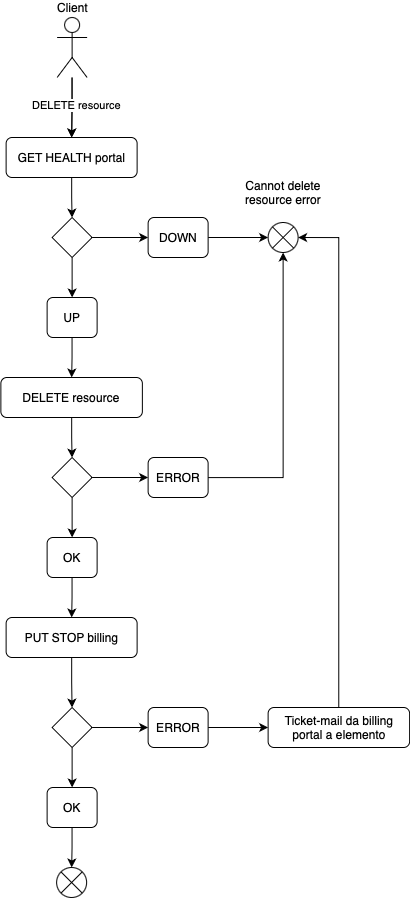

The diagram above was exported from draw.io. Its source (the exported page's mxGraphModel, read from the mxfile embedded in the PNG):
<mxGraphModel dx="1822" dy="1245" grid="1" gridSize="10" guides="1" tooltips="1" connect="1" arrows="1" fold="1" page="1" pageScale="1" pageWidth="827" pageHeight="1169" math="0" shadow="0">
  <root>
    <mxCell id="0" />
    <mxCell id="1" parent="0" />
    <mxCell id="2" value="" style="edgeStyle=orthogonalEdgeStyle;rounded=0;orthogonalLoop=1;jettySize=auto;html=1;" edge="1" source="3" target="6" parent="1">
      <mxGeometry relative="1" as="geometry" />
    </mxCell>
    <mxCell id="3" value="GET HEALTH portal" style="rounded=1;whiteSpace=wrap;html=1;" vertex="1" parent="1">
      <mxGeometry x="102.62" y="1390" width="131" height="40" as="geometry" />
    </mxCell>
    <mxCell id="4" value="" style="edgeStyle=orthogonalEdgeStyle;rounded=0;orthogonalLoop=1;jettySize=auto;html=1;" edge="1" source="6" target="12" parent="1">
      <mxGeometry relative="1" as="geometry" />
    </mxCell>
    <mxCell id="5" value="" style="edgeStyle=orthogonalEdgeStyle;rounded=0;orthogonalLoop=1;jettySize=auto;html=1;" edge="1" source="6" target="14" parent="1">
      <mxGeometry relative="1" as="geometry" />
    </mxCell>
    <mxCell id="6" value="" style="rhombus;whiteSpace=wrap;html=1;" vertex="1" parent="1">
      <mxGeometry x="148.62" y="1470" width="40" height="40" as="geometry" />
    </mxCell>
    <mxCell id="7" value="" style="edgeStyle=orthogonalEdgeStyle;rounded=0;orthogonalLoop=1;jettySize=auto;html=1;" edge="1" source="10" target="3" parent="1">
      <mxGeometry relative="1" as="geometry" />
    </mxCell>
    <mxCell id="8" value="" style="edgeStyle=orthogonalEdgeStyle;rounded=0;orthogonalLoop=1;jettySize=auto;html=1;" edge="1" source="10" target="3" parent="1">
      <mxGeometry relative="1" as="geometry" />
    </mxCell>
    <mxCell id="9" value="DELETE resource" style="edgeLabel;html=1;align=center;verticalAlign=middle;resizable=0;points=[];" vertex="1" connectable="0" parent="8">
      <mxGeometry x="-0.1167" y="4" relative="1" as="geometry">
        <mxPoint as="offset" />
      </mxGeometry>
    </mxCell>
    <mxCell id="10" value="Client" style="shape=umlActor;verticalLabelPosition=top;verticalAlign=bottom;html=1;outlineConnect=0;labelPosition=center;align=center;" vertex="1" parent="1">
      <mxGeometry x="153.62" y="1270" width="30" height="60" as="geometry" />
    </mxCell>
    <mxCell id="11" value="" style="edgeStyle=orthogonalEdgeStyle;rounded=0;orthogonalLoop=1;jettySize=auto;html=1;" edge="1" source="12" target="27" parent="1">
      <mxGeometry relative="1" as="geometry" />
    </mxCell>
    <mxCell id="12" value="UP" style="rounded=1;whiteSpace=wrap;html=1;" vertex="1" parent="1">
      <mxGeometry x="143.62" y="1550" width="50" height="40" as="geometry" />
    </mxCell>
    <mxCell id="13" value="" style="edgeStyle=orthogonalEdgeStyle;rounded=0;orthogonalLoop=1;jettySize=auto;html=1;" edge="1" source="14" target="15" parent="1">
      <mxGeometry relative="1" as="geometry" />
    </mxCell>
    <mxCell id="14" value="DOWN" style="rounded=1;whiteSpace=wrap;html=1;" vertex="1" parent="1">
      <mxGeometry x="244.62" y="1470" width="60" height="40" as="geometry" />
    </mxCell>
    <mxCell id="15" value="" style="verticalLabelPosition=middle;verticalAlign=middle;html=1;shape=mxgraph.flowchart.or;labelPosition=right;align=left;strokeColor=light-dark(#000000,#CC0000);" vertex="1" parent="1">
      <mxGeometry x="364.62" y="1475" width="30" height="30" as="geometry" />
    </mxCell>
    <mxCell id="16" value="" style="edgeStyle=orthogonalEdgeStyle;rounded=0;orthogonalLoop=1;jettySize=auto;html=1;" edge="1" source="17" target="21" parent="1">
      <mxGeometry relative="1" as="geometry" />
    </mxCell>
    <mxCell id="17" value="PUT STOP billing" style="rounded=1;whiteSpace=wrap;html=1;" vertex="1" parent="1">
      <mxGeometry x="102.62" y="1870" width="131" height="40" as="geometry" />
    </mxCell>
    <mxCell id="18" value="Cannot delete resource error" style="text;html=1;align=center;verticalAlign=middle;whiteSpace=wrap;rounded=0;" vertex="1" parent="1">
      <mxGeometry x="334.62" y="1420" width="90" height="50" as="geometry" />
    </mxCell>
    <mxCell id="19" value="" style="edgeStyle=orthogonalEdgeStyle;rounded=0;orthogonalLoop=1;jettySize=auto;html=1;" edge="1" source="21" target="23" parent="1">
      <mxGeometry relative="1" as="geometry" />
    </mxCell>
    <mxCell id="20" value="" style="edgeStyle=orthogonalEdgeStyle;rounded=0;orthogonalLoop=1;jettySize=auto;html=1;" edge="1" source="21" target="25" parent="1">
      <mxGeometry relative="1" as="geometry" />
    </mxCell>
    <mxCell id="21" value="" style="rhombus;whiteSpace=wrap;html=1;" vertex="1" parent="1">
      <mxGeometry x="148.62" y="1960" width="40" height="40" as="geometry" />
    </mxCell>
    <mxCell id="22" value="" style="edgeStyle=orthogonalEdgeStyle;rounded=0;orthogonalLoop=1;jettySize=auto;html=1;" edge="1" source="23" target="35" parent="1">
      <mxGeometry relative="1" as="geometry" />
    </mxCell>
    <mxCell id="23" value="OK" style="rounded=1;whiteSpace=wrap;html=1;" vertex="1" parent="1">
      <mxGeometry x="143.62" y="2040" width="50" height="40" as="geometry" />
    </mxCell>
    <mxCell id="24" value="" style="edgeStyle=orthogonalEdgeStyle;rounded=0;orthogonalLoop=1;jettySize=auto;html=1;" edge="1" source="25" target="36" parent="1">
      <mxGeometry relative="1" as="geometry" />
    </mxCell>
    <mxCell id="25" value="ERROR" style="rounded=1;whiteSpace=wrap;html=1;" vertex="1" parent="1">
      <mxGeometry x="244.62" y="1960" width="60" height="40" as="geometry" />
    </mxCell>
    <mxCell id="26" value="" style="edgeStyle=orthogonalEdgeStyle;rounded=0;orthogonalLoop=1;jettySize=auto;html=1;" edge="1" source="27" target="30" parent="1">
      <mxGeometry relative="1" as="geometry" />
    </mxCell>
    <mxCell id="27" value="DELETE resource" style="rounded=1;whiteSpace=wrap;html=1;" vertex="1" parent="1">
      <mxGeometry x="97.37" y="1630" width="141.5" height="40" as="geometry" />
    </mxCell>
    <mxCell id="28" value="" style="edgeStyle=orthogonalEdgeStyle;rounded=0;orthogonalLoop=1;jettySize=auto;html=1;" edge="1" source="30" target="32" parent="1">
      <mxGeometry relative="1" as="geometry" />
    </mxCell>
    <mxCell id="29" value="" style="edgeStyle=orthogonalEdgeStyle;rounded=0;orthogonalLoop=1;jettySize=auto;html=1;" edge="1" source="30" target="33" parent="1">
      <mxGeometry relative="1" as="geometry" />
    </mxCell>
    <mxCell id="30" value="" style="rhombus;whiteSpace=wrap;html=1;" vertex="1" parent="1">
      <mxGeometry x="148.62" y="1710" width="40" height="40" as="geometry" />
    </mxCell>
    <mxCell id="31" value="" style="edgeStyle=orthogonalEdgeStyle;rounded=0;orthogonalLoop=1;jettySize=auto;html=1;" edge="1" source="32" target="17" parent="1">
      <mxGeometry relative="1" as="geometry" />
    </mxCell>
    <mxCell id="32" value="OK" style="rounded=1;whiteSpace=wrap;html=1;" vertex="1" parent="1">
      <mxGeometry x="143.62" y="1790" width="50" height="40" as="geometry" />
    </mxCell>
    <mxCell id="33" value="ERROR" style="rounded=1;whiteSpace=wrap;html=1;" vertex="1" parent="1">
      <mxGeometry x="244.62" y="1710" width="60" height="40" as="geometry" />
    </mxCell>
    <mxCell id="34" style="edgeStyle=orthogonalEdgeStyle;rounded=0;orthogonalLoop=1;jettySize=auto;html=1;entryX=0.5;entryY=1;entryDx=0;entryDy=0;entryPerimeter=0;" edge="1" source="33" target="15" parent="1">
      <mxGeometry relative="1" as="geometry" />
    </mxCell>
    <mxCell id="35" value="" style="verticalLabelPosition=middle;verticalAlign=middle;html=1;shape=mxgraph.flowchart.or;labelPosition=right;align=left;strokeColor=light-dark(#000000,#00CC00);" vertex="1" parent="1">
      <mxGeometry x="153.12" y="2120" width="30" height="30" as="geometry" />
    </mxCell>
    <mxCell id="36" value="Ticket-mail da billing portal a elemento" style="rounded=1;whiteSpace=wrap;html=1;" vertex="1" parent="1">
      <mxGeometry x="364.62" y="1960" width="141.5" height="40" as="geometry" />
    </mxCell>
    <mxCell id="37" style="edgeStyle=orthogonalEdgeStyle;rounded=0;orthogonalLoop=1;jettySize=auto;html=1;entryX=1;entryY=0.5;entryDx=0;entryDy=0;entryPerimeter=0;" edge="1" source="36" target="15" parent="1">
      <mxGeometry relative="1" as="geometry" />
    </mxCell>
  </root>
</mxGraphModel>